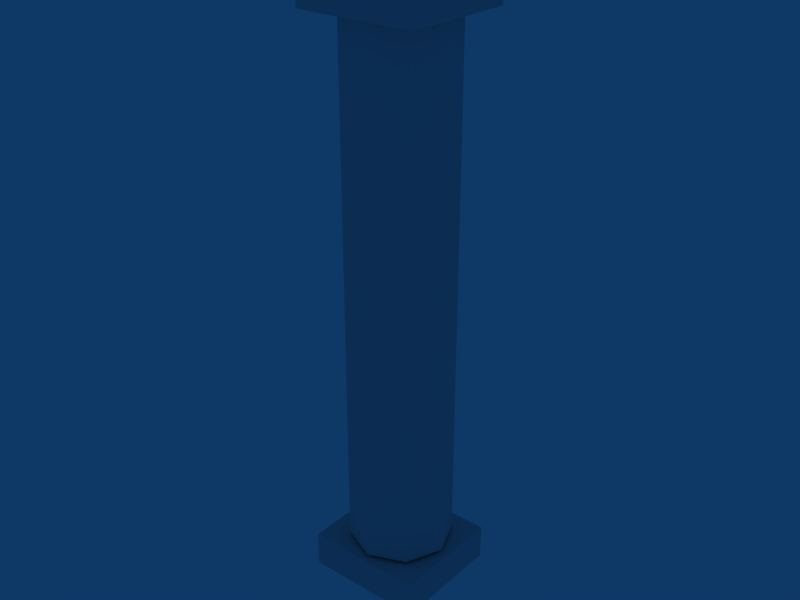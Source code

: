 # Source: tent.blend  (saved by Blender 2.49.2; exported with 4.5.12 LTS)
import bpy
from mathutils import Matrix  # noqa: F401  (used for matrix-valued properties, if any)

bpy.ops.wm.read_factory_settings(use_empty=True)
scene = bpy.context.scene
scene.name = 'Scene'

# ---- collections
col_collection_1 = bpy.data.collections.new('Collection 1'); scene.collection.children.link(col_collection_1)

# ---- world
world_world = bpy.data.worlds.new('World'); scene.world = world_world
world_world.color = (0.05656, 0.2208, 0.4)
world_world.use_sun_shadow = False
world_world.sun_shadow_jitter_overblur = 0.0
world_world.cycles.sampling_method = 'MANUAL'
world_world.cycles.sample_map_resolution = 256

# ---- meshes
me_cube_001 = bpy.data.meshes.new('Cube.001')
me_cube_001.from_pydata([(15.93, 15.96, 108.9), (15.93, -16.04, 108.9), (-16.07, -16.04, 108.9), (-16.07, 15.96, 108.9), (15.93, 15.96, 140.9), (15.93, -16.04, 140.9), (-16.07, -16.04, 140.9), (-16.07, 15.96, 140.9), (15.93, 15.96, -393.7), (15.93, -16.04, -393.7), (-16.07, -16.04, -393.7), (-16.07, 15.96, -393.7), (15.93, 15.96, -361.7), (15.93, -16.04, -361.7), (-16.07, -16.04, -361.7), (-16.07, 15.96, -361.7), (9.92, 10.32, -359.0), (13.94, 0.1204, -359.0), (9.92, -10.08, -359.0), (0.2065, -14.3, -359.0), (-9.506, -10.08, -359.0), (-13.53, 0.1204, -359.0), (-9.506, 10.32, -359.0), (0.2065, 14.54, -359.0), (9.92, 10.32, 111.8), (13.94, 0.1204, 111.8), (9.92, -10.08, 111.8), (0.2065, -14.3, 111.8), (-9.506, -10.08, 111.8), (-13.53, 0.1204, 111.8), (-9.506, 10.32, 111.8), (0.2065, 14.54, 111.8), (0.2065, 0.1204, -359.0), (0.2065, 0.1204, 111.8)], [], [(0, 1, 2, 3), (4, 7, 6, 5), (0, 4, 5, 1), (1, 5, 6, 2), (2, 6, 7, 3), (4, 0, 3, 7), (8, 9, 10, 11), (12, 15, 14, 13), (8, 12, 13, 9), (9, 13, 14, 10), (10, 14, 15, 11), (12, 8, 11, 15), (32, 16, 17), (33, 25, 24), (32, 17, 18), (33, 26, 25), (32, 18, 19), (33, 27, 26), (32, 19, 20), (33, 28, 27), (32, 20, 21), (33, 29, 28), (32, 21, 22), (33, 30, 29), (32, 22, 23), (33, 31, 30), (23, 16, 32), (33, 24, 31), (16, 24, 25, 17), (17, 25, 26, 18), (18, 26, 27, 19), (19, 27, 28, 20), (20, 28, 29, 21), (21, 29, 30, 22), (22, 30, 31, 23), (24, 16, 23, 31)])
me_cube_001.use_remesh_preserve_volume = False
me_cube_001.use_remesh_preserve_attributes = False
me_cube_001.use_mirror_vertex_groups = False
me_cube_001.update()

# ---- objects
ob_cube_001 = bpy.data.objects.new('Cube.001', me_cube_001)

# ---- transforms, parenting, visibility, modifiers, constraints
ob_cube_001.location = (-20.46, -3.025, 31.5)
ob_cube_001.scale = (0.4368, 0.416, 0.13)
ob_cube_001.lock_rotations_4d = False
ob_cube_001.empty_display_type = 'ARROWS'
ob_cube_001.lineart.crease_threshold = 0.0

# ---- collection membership
col_collection_1.objects.link(ob_cube_001)

# ---- scene / render settings (as saved in the file)
scene.frame_start = 1; scene.frame_end = 250; scene.frame_set(1)
scene.render.engine = 'BLENDER_EEVEE_NEXT'
scene.render.image_settings.file_format = 'JPEG'
scene.render.image_settings.color_mode = 'RGB'
scene.render.image_settings.compression = 90
scene.render.resolution_x = 800
scene.render.resolution_y = 600
scene.render.pixel_aspect_x = 100.0
scene.render.pixel_aspect_y = 100.0
scene.render.fps = 25
scene.render.dither_intensity = 0.0
scene.render.use_compositing = False
scene.render.use_sequencer = False
scene.render.bake_margin = 2
scene.render.bake_bias = 0.0
scene.render.use_stamp_time = False
scene.render.use_stamp_date = False
scene.render.use_stamp_frame = False
scene.render.use_stamp_camera = False
scene.render.use_stamp_scene = False
scene.render.use_stamp_filename = False
scene.render.use_stamp_render_time = False
scene.render.stamp_font_size = 0
scene.cycles.use_denoising = False
scene.cycles.samples = 10
scene.cycles.sampling_pattern = 'TABULATED_SOBOL'
scene.cycles.light_sampling_threshold = 0.0
scene.cycles.use_adaptive_sampling = False
scene.cycles.use_light_tree = False
scene.cycles.blur_glossy = 0.0
scene.cycles.volume_bounces = 1
scene.cycles.pixel_filter_type = 'GAUSSIAN'
scene.cycles.sample_clamp_indirect = 0.0
scene.view_settings.view_transform = 'Raw'
bpy.context.view_layer.update()

# ---- added for rendering (the .blend has no active camera): camera
cam_auto = bpy.data.cameras.new('AutoCamera')
cam_auto.lens = 50.0
cam_auto.sensor_width = 36.0
cam_auto.clip_end = 1171.29
ob_auto_camera = bpy.data.objects.new('AutoCamera', cam_auto)
scene.collection.objects.link(ob_auto_camera)
ob_auto_camera.location = (46.2523, -83.1318, 68.4639)
ob_auto_camera.rotation_euler = (1.09748, -7.21219e-08, 0.694738)
scene.camera = ob_auto_camera
bpy.context.view_layer.update()
